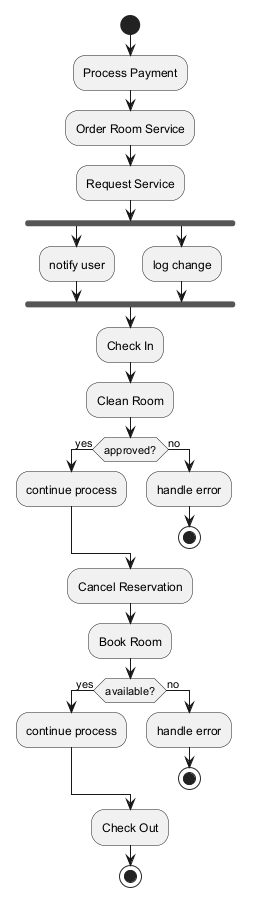

The diagram above was rendered by PlantUML. Its source (embedded in the PNG):
@startuml
skinparam backgroundColor #FFFFFF
skinparam classBackgroundColor #E8F4FA
skinparam classBorderColor #2C7DA0
start
:Process Payment;
:Order Room Service;
:Request Service;
fork
:notify user;
fork again
:log change;
end fork
:Check In;
:Clean Room;
if (approved?) then (yes)
:continue process;
else (no)
:handle error;
stop
endif
:Cancel Reservation;
:Book Room;
if (available?) then (yes)
:continue process;
else (no)
:handle error;
stop
endif
:Check Out;
stop
@enduml